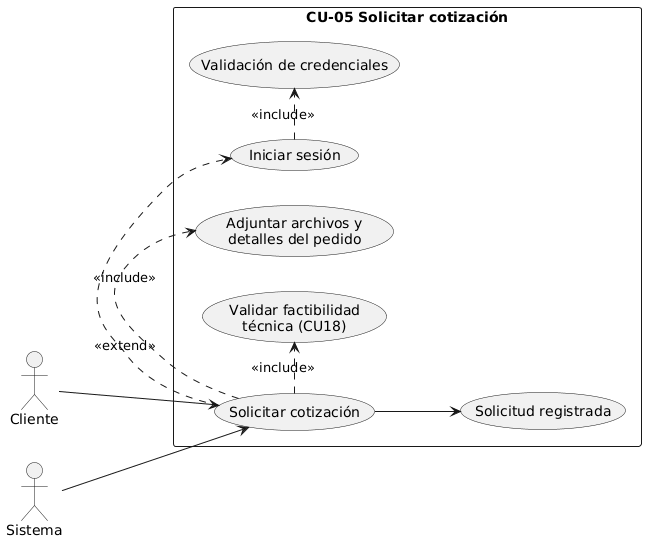

The diagram above was rendered by PlantUML. Its source (embedded in the PNG):
@startuml
left to right direction
actor "Cliente" as C
actor "Sistema" as S
rectangle "CU-05 Solicitar cotización" {
  usecase "Solicitar cotización" as UC_Sol
  usecase "Iniciar sesión" as UC_Login
  usecase "Validación de credenciales" as UC_Auth
  usecase "Adjuntar archivos y\ndetalles del pedido" as UC_Att
  usecase "Validar factibilidad\ntécnica (CU18)" as UC_ValFile
  usecase "Solicitud registrada" as UC_Ok
}
C --> UC_Sol
S --> UC_Sol
UC_Sol .> UC_Login : <<extend>>
UC_Login .> UC_Auth : <<include>>
UC_Sol .> UC_Att : <<include>>
UC_Sol .> UC_ValFile : <<include>>
UC_Sol --> UC_Ok
@enduml